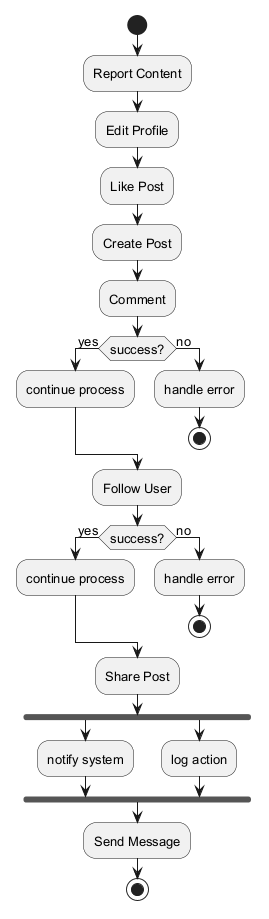

The diagram above was rendered by PlantUML. Its source (embedded in the PNG):
@startuml
skinparam backgroundColor #FFFFFF
skinparam classBackgroundColor #E8F4FA
skinparam classBorderColor #2C7DA0
skinparam defaultFontSize 13
start
:Report Content;
:Edit Profile;
:Like Post;
:Create Post;
:Comment;
if (success?) then (yes)
:continue process;
else (no)
:handle error;
stop
endif
:Follow User;
if (success?) then (yes)
:continue process;
else (no)
:handle error;
stop
endif
:Share Post;
fork
:notify system;
fork again
:log action;
end fork
:Send Message;
stop
@enduml